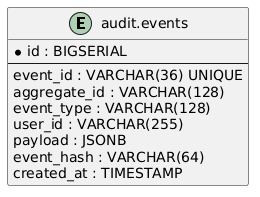

The diagram above was rendered by PlantUML. Its source (embedded in the PNG):
@startuml
entity "audit.events" as AUDIT_EVENTS {
  * id : BIGSERIAL
  --
  event_id : VARCHAR(36) UNIQUE
  aggregate_id : VARCHAR(128)
  event_type : VARCHAR(128)
  user_id : VARCHAR(255)
  payload : JSONB
  event_hash : VARCHAR(64)
  created_at : TIMESTAMP
}
@enduml